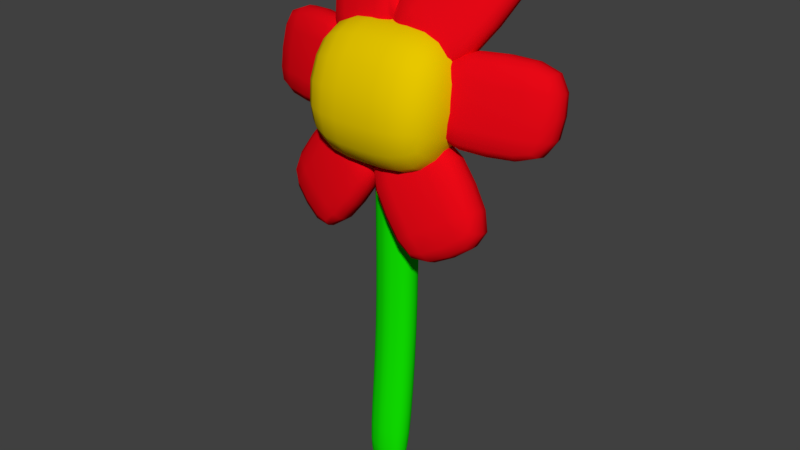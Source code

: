 # Source: flower.blend  (saved by Blender 2.77.0; exported with 4.5.12 LTS)
import bpy
from mathutils import Matrix  # noqa: F401  (used for matrix-valued properties, if any)

bpy.ops.wm.read_factory_settings(use_empty=True)
scene = bpy.context.scene
scene.name = 'Scene'

# ---- collections
col_collection_1 = bpy.data.collections.new('Collection 1'); scene.collection.children.link(col_collection_1)

# ---- materials (node trees are filled in below, after node groups)
mat_material = bpy.data.materials.new('Material')
mat_material.alpha_threshold = 0.0
mat_material.use_transparent_shadow = False
mat_material.diffuse_color = (0.8, 0.002675, 0.008056, 1.0)
mat_material.roughness = 0.5
mat_material.line_color = (0.0, 0.0, 0.0, 1.0)
mat_material_001 = bpy.data.materials.new('Material.001')
mat_material_001.alpha_threshold = 0.0
mat_material_001.use_transparent_shadow = False
mat_material_001.diffuse_color = (0.005786, 0.8, 0.0004991, 1.0)
mat_material_001.roughness = 0.5
mat_material_001.line_color = (0.0, 0.0, 0.0, 1.0)
mat_material_002 = bpy.data.materials.new('Material.002')
mat_material_002.alpha_threshold = 0.0
mat_material_002.use_transparent_shadow = False
mat_material_002.diffuse_color = (0.8, 0.5693, 0.0, 1.0)
mat_material_002.roughness = 0.5
mat_material_002.line_color = (0.0, 0.0, 0.0, 1.0)

# ---- material node trees

# ---- world
world_world = bpy.data.worlds.new('World'); scene.world = world_world
world_world.color = (0.05088, 0.05088, 0.05088)
world_world.use_sun_shadow = False
world_world.sun_shadow_jitter_overblur = 0.0
world_world.cycles.sampling_method = 'MANUAL'

# ---- meshes
me_cube = bpy.data.meshes.new('Cube')
me_cube.from_pydata([(0.04051, -0.4594, -0.0205), (0.04051, -0.4511, 0.0205), (0.04051, 0.3312, -0.04519), (0.04051, 0.3312, -0.003368), (1.088e-16, -0.4611, -0.02907), (9.333e-17, -0.4494, 0.02907), (-6.156e-17, 0.3312, -0.05393), (-7.473e-17, 0.3312, 0.005371), (0.1403, 0.4263, 0.05148), (0.1403, 0.178, 0.1108), (-1.061e-16, 0.4263, 0.05148), (-6.412e-17, 0.178, 0.1108), (0.1403, 0.3817, -0.1256), (0.1403, 0.1333, -0.06633), (-5.685e-17, 0.3817, -0.1256), (-1.487e-17, 0.1333, -0.06633), (-0.02754, 0.39, 0.01404), (0.05756, 0.558, -0.104), (-0.03086, 0.3768, -0.05428), (0.05425, 0.5448, -0.1724), (0.1166, 0.3192, 0.01785), (0.2017, 0.4873, -0.1002), (0.1133, 0.3061, -0.05046), (0.1984, 0.4741, -0.1685), (0.08623, 0.3794, -0.003286), (0.2861, 0.3721, -0.05639), (0.08248, 0.3707, -0.07324), (0.2823, 0.3634, -0.1263), (0.08579, 0.2201, 0.03131), (0.2856, 0.2128, -0.02179), (0.08205, 0.2114, -0.03864), (0.2819, 0.2041, -0.09174), (0.1029, 0.2632, 0.01031), (0.2207, 0.09777, 0.02859), (0.1065, 0.2467, -0.05876), (0.2242, 0.08133, -0.04048), (-0.03128, 0.1787, 0.051), (0.08649, 0.01333, 0.06928), (-0.02772, 0.1623, -0.01808), (0.09006, -0.003111, 0.0002052), (0.04051, -0.2808, -0.04099), (0.04051, -0.2707, -0.0004086), (7.381e-17, -0.2829, -0.04947), (5.785e-17, -0.2686, 0.008072), (0.04051, -0.04484, -0.05497), (0.04051, -0.04484, -0.01315), (2.41e-17, -0.04484, -0.06371), (1.094e-17, -0.04484, -0.004408)], [], [(44, 2, 3, 45), (40, 0, 4, 42), (45, 3, 7, 47), (2, 6, 7, 3), (0, 1, 5, 4), (8, 10, 11, 9), (12, 13, 15, 14), (11, 15, 13, 9), (9, 13, 12, 8), (8, 12, 14, 10), (17, 19, 18, 16), (19, 23, 22, 18), (23, 21, 20, 22), (21, 17, 16, 20), (16, 18, 22, 20), (21, 23, 19, 17), (25, 27, 26, 24), (27, 31, 30, 26), (31, 29, 28, 30), (29, 25, 24, 28), (24, 26, 30, 28), (29, 31, 27, 25), (33, 35, 34, 32), (35, 39, 38, 34), (39, 37, 36, 38), (37, 33, 32, 36), (32, 34, 38, 36), (37, 39, 35, 33), (1, 41, 43, 5), (44, 40, 42, 46), (0, 40, 41, 1), (2, 44, 46, 6), (41, 45, 47, 43), (40, 44, 45, 41)])
me_cube.polygons.foreach_set('use_smooth', [True] * 34)
me_cube.polygons.foreach_set('material_index', [1, 1, 1, 1, 1, 2, 2, 2, 2, 2, 0, 0, 0, 0, 0, 0, 0, 0, 0, 0, 0, 0, 0, 0, 0, 0, 0, 0, 1, 1, 1, 1, 1, 1])
_k = {(16, 17): 0.26667, (17, 19): 0.26667, (18, 19): 0.26667, (16, 18): 0.26667, (19, 23): 0.26667, (22, 23): 0.26667, (18, 22): 0.26667, (21, 23): 0.26667, (20, 21): 0.26667, (20, 22): 0.26667, (17, 21): 0.26667, (16, 20): 0.26667, (24, 25): 0.26667, (25, 27): 0.26667, (26, 27): 0.26667, (24, 26): 0.26667, (27, 31): 0.26667, (30, 31): 0.26667, (26, 30): 0.26667, (29, 31): 0.26667, (28, 29): 0.26667, (28, 30): 0.26667, (25, 29): 0.26667, (24, 28): 0.26667, (32, 33): 0.26667, (33, 35): 0.26667, (34, 35): 0.26667, (32, 34): 0.26667, (35, 39): 0.26667, (38, 39): 0.26667, (34, 38): 0.26667, (37, 39): 0.26667, (36, 37): 0.26667, (36, 38): 0.26667, (33, 37): 0.26667, (32, 36): 0.26667}
me_cube.attributes.new('crease_edge', 'FLOAT', 'EDGE').data.foreach_set('value', [_k.get((min(e.vertices), max(e.vertices)), 0.0) for e in me_cube.edges])
me_cube.materials.append(mat_material)
me_cube.materials.append(mat_material_001)
me_cube.materials.append(mat_material_002)
me_cube.use_remesh_preserve_volume = False
me_cube.use_remesh_preserve_attributes = False
me_cube.use_mirror_vertex_groups = False
me_cube.update()

# ---- objects
ob_flower = bpy.data.objects.new('Flower', me_cube)

# ---- transforms, parenting, visibility, modifiers, constraints
ob_flower.location = (0.0, 0.0, 0.0)
ob_flower.rotation_euler = (1.571, 2.22e-16, 2.22e-16)
ob_flower.lock_rotations_4d = False
ob_flower.empty_display_type = 'ARROWS'
ob_flower.lineart.crease_threshold = 0.0
_m = ob_flower.modifiers.new('Subsurf', 'SUBSURF')
_m.uv_smooth = 'PRESERVE_CORNERS'
_m.quality = 2
_m.show_only_control_edges = False
_m = ob_flower.modifiers.new('Mirror', 'MIRROR')
_m.use_clip = True

# ---- collection membership
col_collection_1.objects.link(ob_flower)

# ---- scene / render settings (as saved in the file)
scene.frame_start = 1; scene.frame_end = 250; scene.frame_set(1)
scene.render.engine = 'BLENDER_EEVEE_NEXT'
scene.render.resolution_percentage = 50
scene.render.dither_intensity = 0.0
scene.cycles.use_denoising = False
scene.cycles.samples = 128
scene.cycles.sampling_pattern = 'TABULATED_SOBOL'
scene.cycles.light_sampling_threshold = 0.0
scene.cycles.use_adaptive_sampling = False
scene.cycles.use_light_tree = False
scene.cycles.blur_glossy = 0.0
scene.cycles.sample_clamp_indirect = 0.0
scene.view_settings.view_transform = 'Standard'
bpy.context.view_layer.update()

# ---- added for rendering (the .blend has no active camera and no usable light): camera, sun
cam_auto = bpy.data.cameras.new('AutoCamera')
cam_auto.lens = 50.0
cam_auto.sensor_width = 36.0
cam_auto.clip_end = 1000.0
ob_auto_camera = bpy.data.objects.new('AutoCamera', cam_auto)
scene.collection.objects.link(ob_auto_camera)
ob_auto_camera.location = (1.0572, -1.23108, 0.883798)
ob_auto_camera.rotation_euler = (1.09748, -7.21219e-08, 0.694738)
scene.camera = ob_auto_camera
light_auto_sun = bpy.data.lights.new('AutoSun', 'SUN')
light_auto_sun.energy = 3.0
light_auto_sun.angle = 0.0523599
ob_auto_sun = bpy.data.objects.new('AutoSun', light_auto_sun)
scene.collection.objects.link(ob_auto_sun)
ob_auto_sun.rotation_euler = (0.872665, 0.174533, 0.523599)
bpy.context.view_layer.update()
